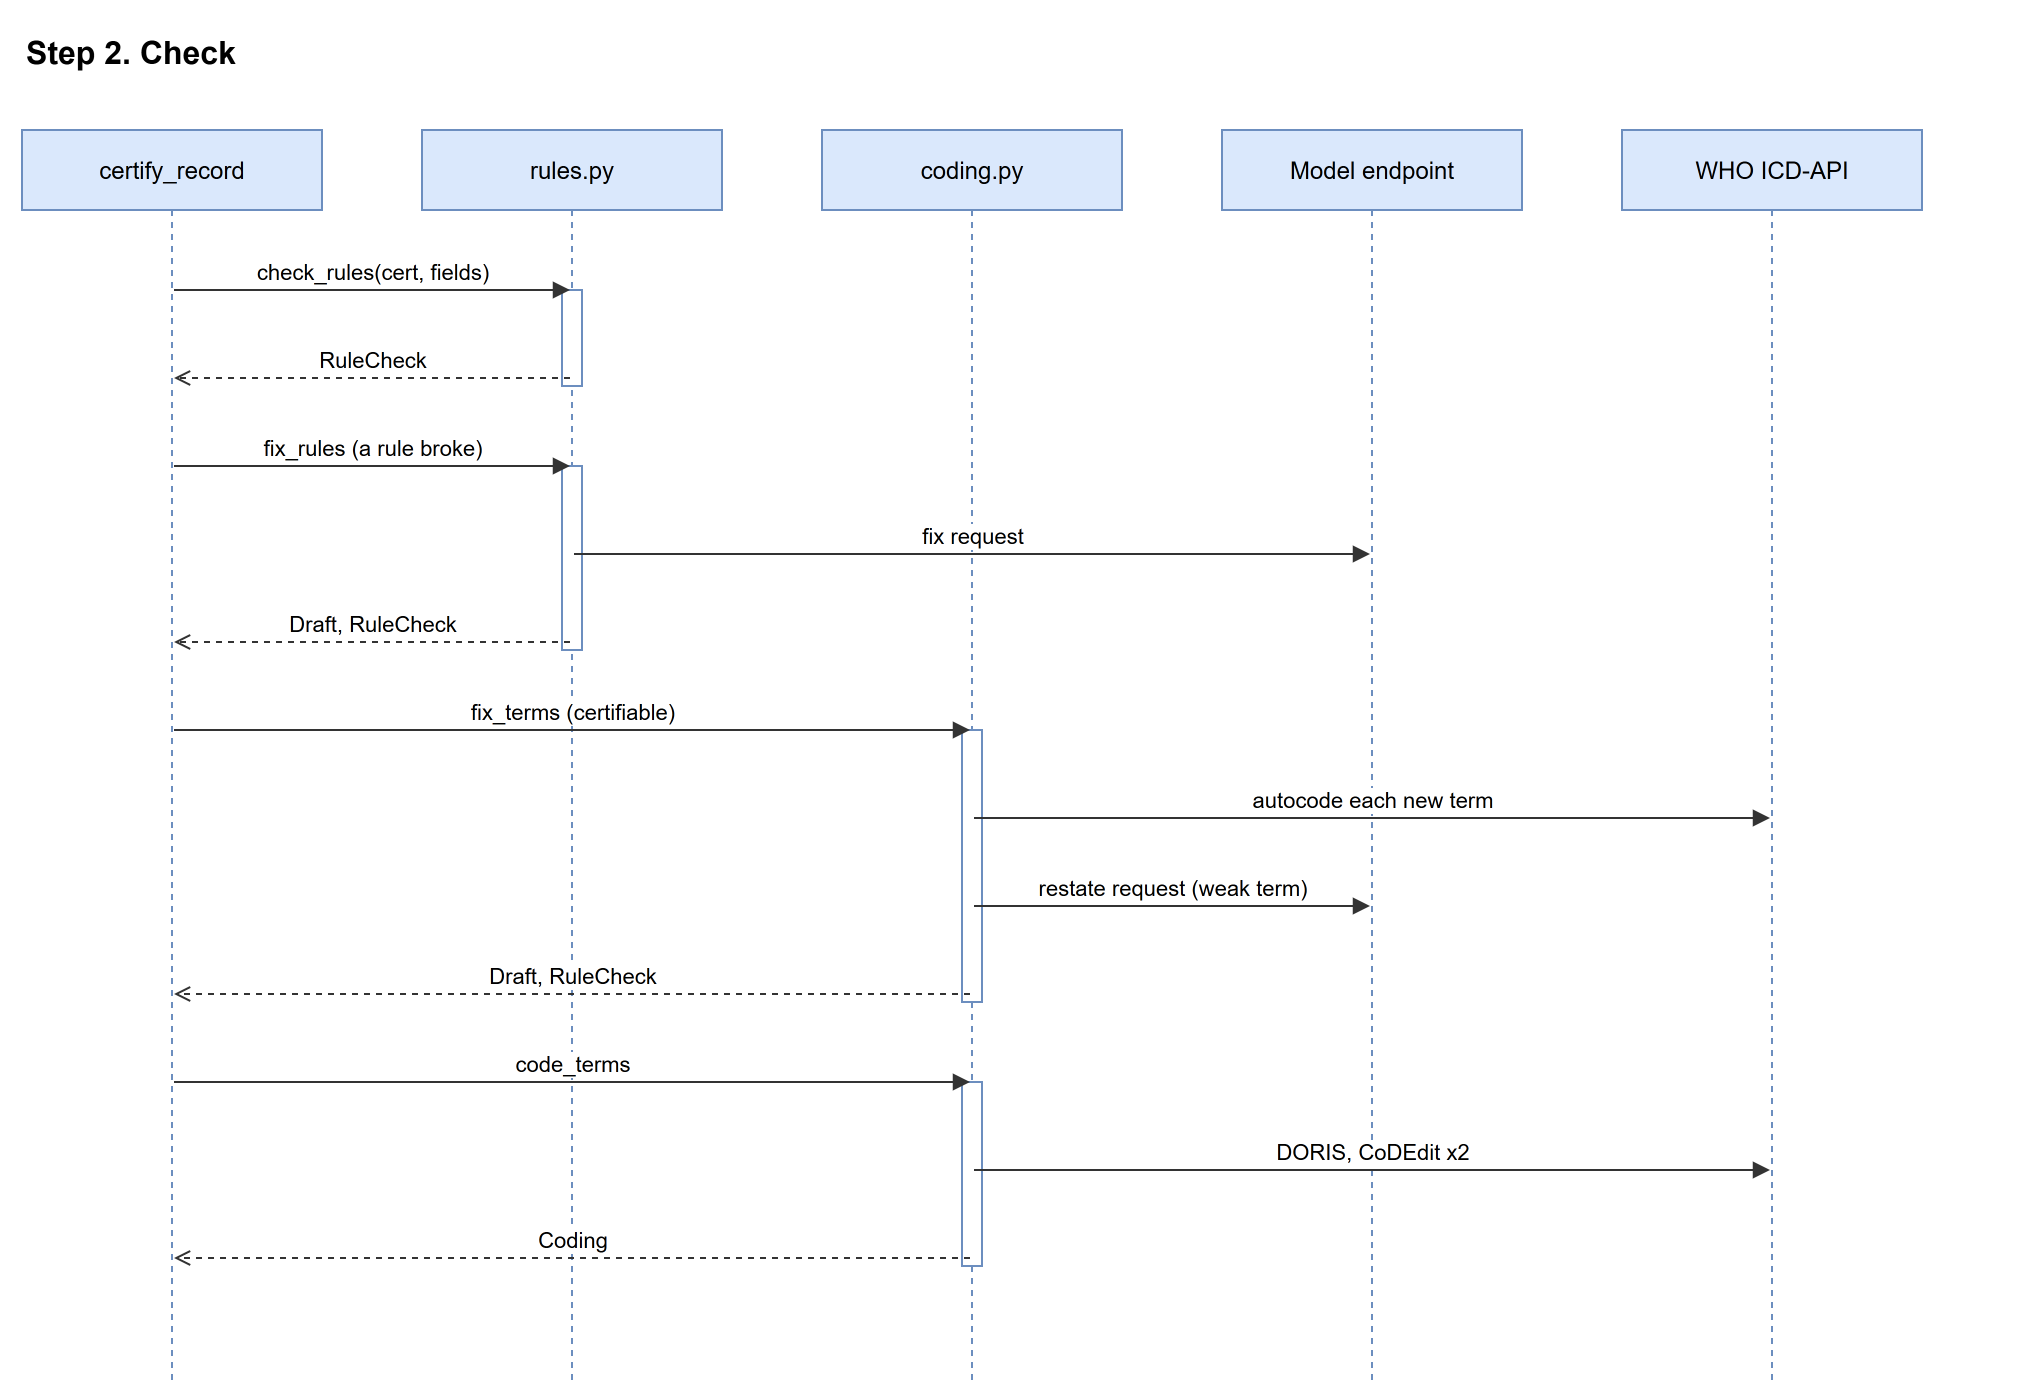

The diagram above was exported from draw.io. Its source (the exported page's mxGraphModel, read from the mxfile embedded in the PNG):
<mxGraphModel>
  <root>
    <mxCell id="0" />
    <mxCell id="1" parent="0" />
    <mxCell id="2" value="certify_record" style="shape=umlLifeline;perimeter=lifelinePerimeter;whiteSpace=wrap;html=1;container=0;collapsible=0;recursiveResize=0;outlineConnect=0;size=40;fillColor=#dae8fc;strokeColor=#6c8ebf;" vertex="1" parent="1">
      <mxGeometry x="40" y="70" width="150" height="628" as="geometry" />
    </mxCell>
    <mxCell id="3" value="rules.py" style="shape=umlLifeline;perimeter=lifelinePerimeter;whiteSpace=wrap;html=1;container=0;collapsible=0;recursiveResize=0;outlineConnect=0;size=40;fillColor=#dae8fc;strokeColor=#6c8ebf;" vertex="1" parent="1">
      <mxGeometry x="240" y="70" width="150" height="628" as="geometry" />
    </mxCell>
    <mxCell id="4" value="coding.py" style="shape=umlLifeline;perimeter=lifelinePerimeter;whiteSpace=wrap;html=1;container=0;collapsible=0;recursiveResize=0;outlineConnect=0;size=40;fillColor=#dae8fc;strokeColor=#6c8ebf;" vertex="1" parent="1">
      <mxGeometry x="440" y="70" width="150" height="628" as="geometry" />
    </mxCell>
    <mxCell id="5" value="Model endpoint" style="shape=umlLifeline;perimeter=lifelinePerimeter;whiteSpace=wrap;html=1;container=0;collapsible=0;recursiveResize=0;outlineConnect=0;size=40;fillColor=#dae8fc;strokeColor=#6c8ebf;" vertex="1" parent="1">
      <mxGeometry x="640" y="70" width="150" height="628" as="geometry" />
    </mxCell>
    <mxCell id="6" value="WHO ICD-API" style="shape=umlLifeline;perimeter=lifelinePerimeter;whiteSpace=wrap;html=1;container=0;collapsible=0;recursiveResize=0;outlineConnect=0;size=40;fillColor=#dae8fc;strokeColor=#6c8ebf;" vertex="1" parent="1">
      <mxGeometry x="840" y="70" width="150" height="628" as="geometry" />
    </mxCell>
    <mxCell id="7" value="Step 2. Check" style="text;html=1;fontSize=16;fontStyle=1;" vertex="1" parent="1">
      <mxGeometry x="40" y="15" width="1000" height="30" as="geometry" />
    </mxCell>
    <mxCell id="8" value="" style="html=1;points=[];perimeter=orthogonalPerimeter;fillColor=#ffffff;strokeColor=#6c8ebf;" vertex="1" parent="1">
      <mxGeometry x="310" y="150" width="10" height="48" as="geometry" />
    </mxCell>
    <mxCell id="9" value="" style="html=1;points=[];perimeter=orthogonalPerimeter;fillColor=#ffffff;strokeColor=#6c8ebf;" vertex="1" parent="1">
      <mxGeometry x="310" y="238" width="10" height="92" as="geometry" />
    </mxCell>
    <mxCell id="10" value="" style="html=1;points=[];perimeter=orthogonalPerimeter;fillColor=#ffffff;strokeColor=#6c8ebf;" vertex="1" parent="1">
      <mxGeometry x="510" y="370" width="10" height="136" as="geometry" />
    </mxCell>
    <mxCell id="11" value="" style="html=1;points=[];perimeter=orthogonalPerimeter;fillColor=#ffffff;strokeColor=#6c8ebf;" vertex="1" parent="1">
      <mxGeometry x="510" y="546" width="10" height="92" as="geometry" />
    </mxCell>
    <mxCell id="12" value="" style="strokeColor=none;fillColor=none;" vertex="1" parent="1">
      <mxGeometry x="114" y="149" width="2" height="2" as="geometry" />
    </mxCell>
    <mxCell id="13" value="" style="strokeColor=none;fillColor=none;" vertex="1" parent="1">
      <mxGeometry x="314" y="149" width="2" height="2" as="geometry" />
    </mxCell>
    <mxCell id="14" value="check_rules(cert, fields)" style="edgeStyle=none;html=1;rounded=1;endArrow=block;strokeColor=#333333;verticalAlign=bottom;fontSize=11;" edge="1" parent="1" source="12" target="13">
      <mxGeometry relative="1" as="geometry" />
    </mxCell>
    <mxCell id="15" value="" style="strokeColor=none;fillColor=none;" vertex="1" parent="1">
      <mxGeometry x="314" y="193" width="2" height="2" as="geometry" />
    </mxCell>
    <mxCell id="16" value="" style="strokeColor=none;fillColor=none;" vertex="1" parent="1">
      <mxGeometry x="114" y="193" width="2" height="2" as="geometry" />
    </mxCell>
    <mxCell id="17" value="RuleCheck" style="edgeStyle=none;html=1;rounded=1;endArrow=block;strokeColor=#333333;verticalAlign=bottom;fontSize=11;dashed=1;endArrow=open;" edge="1" parent="1" source="15" target="16">
      <mxGeometry relative="1" as="geometry" />
    </mxCell>
    <mxCell id="18" value="" style="strokeColor=none;fillColor=none;" vertex="1" parent="1">
      <mxGeometry x="114" y="237" width="2" height="2" as="geometry" />
    </mxCell>
    <mxCell id="19" value="" style="strokeColor=none;fillColor=none;" vertex="1" parent="1">
      <mxGeometry x="314" y="237" width="2" height="2" as="geometry" />
    </mxCell>
    <mxCell id="20" value="fix_rules (a rule broke)" style="edgeStyle=none;html=1;rounded=1;endArrow=block;strokeColor=#333333;verticalAlign=bottom;fontSize=11;" edge="1" parent="1" source="18" target="19">
      <mxGeometry relative="1" as="geometry" />
    </mxCell>
    <mxCell id="21" value="" style="strokeColor=none;fillColor=none;" vertex="1" parent="1">
      <mxGeometry x="314" y="281" width="2" height="2" as="geometry" />
    </mxCell>
    <mxCell id="22" value="" style="strokeColor=none;fillColor=none;" vertex="1" parent="1">
      <mxGeometry x="714" y="281" width="2" height="2" as="geometry" />
    </mxCell>
    <mxCell id="23" value="fix request" style="edgeStyle=none;html=1;rounded=1;endArrow=block;strokeColor=#333333;verticalAlign=bottom;fontSize=11;" edge="1" parent="1" source="21" target="22">
      <mxGeometry relative="1" as="geometry" />
    </mxCell>
    <mxCell id="24" value="" style="strokeColor=none;fillColor=none;" vertex="1" parent="1">
      <mxGeometry x="314" y="325" width="2" height="2" as="geometry" />
    </mxCell>
    <mxCell id="25" value="" style="strokeColor=none;fillColor=none;" vertex="1" parent="1">
      <mxGeometry x="114" y="325" width="2" height="2" as="geometry" />
    </mxCell>
    <mxCell id="26" value="Draft, RuleCheck" style="edgeStyle=none;html=1;rounded=1;endArrow=block;strokeColor=#333333;verticalAlign=bottom;fontSize=11;dashed=1;endArrow=open;" edge="1" parent="1" source="24" target="25">
      <mxGeometry relative="1" as="geometry" />
    </mxCell>
    <mxCell id="27" value="" style="strokeColor=none;fillColor=none;" vertex="1" parent="1">
      <mxGeometry x="114" y="369" width="2" height="2" as="geometry" />
    </mxCell>
    <mxCell id="28" value="" style="strokeColor=none;fillColor=none;" vertex="1" parent="1">
      <mxGeometry x="514" y="369" width="2" height="2" as="geometry" />
    </mxCell>
    <mxCell id="29" value="fix_terms (certifiable)" style="edgeStyle=none;html=1;rounded=1;endArrow=block;strokeColor=#333333;verticalAlign=bottom;fontSize=11;" edge="1" parent="1" source="27" target="28">
      <mxGeometry relative="1" as="geometry" />
    </mxCell>
    <mxCell id="30" value="" style="strokeColor=none;fillColor=none;" vertex="1" parent="1">
      <mxGeometry x="514" y="413" width="2" height="2" as="geometry" />
    </mxCell>
    <mxCell id="31" value="" style="strokeColor=none;fillColor=none;" vertex="1" parent="1">
      <mxGeometry x="914" y="413" width="2" height="2" as="geometry" />
    </mxCell>
    <mxCell id="32" value="autocode each new term" style="edgeStyle=none;html=1;rounded=1;endArrow=block;strokeColor=#333333;verticalAlign=bottom;fontSize=11;" edge="1" parent="1" source="30" target="31">
      <mxGeometry relative="1" as="geometry" />
    </mxCell>
    <mxCell id="33" value="" style="strokeColor=none;fillColor=none;" vertex="1" parent="1">
      <mxGeometry x="514" y="457" width="2" height="2" as="geometry" />
    </mxCell>
    <mxCell id="34" value="" style="strokeColor=none;fillColor=none;" vertex="1" parent="1">
      <mxGeometry x="714" y="457" width="2" height="2" as="geometry" />
    </mxCell>
    <mxCell id="35" value="restate request (weak term)" style="edgeStyle=none;html=1;rounded=1;endArrow=block;strokeColor=#333333;verticalAlign=bottom;fontSize=11;" edge="1" parent="1" source="33" target="34">
      <mxGeometry relative="1" as="geometry" />
    </mxCell>
    <mxCell id="36" value="" style="strokeColor=none;fillColor=none;" vertex="1" parent="1">
      <mxGeometry x="514" y="501" width="2" height="2" as="geometry" />
    </mxCell>
    <mxCell id="37" value="" style="strokeColor=none;fillColor=none;" vertex="1" parent="1">
      <mxGeometry x="114" y="501" width="2" height="2" as="geometry" />
    </mxCell>
    <mxCell id="38" value="Draft, RuleCheck" style="edgeStyle=none;html=1;rounded=1;endArrow=block;strokeColor=#333333;verticalAlign=bottom;fontSize=11;dashed=1;endArrow=open;" edge="1" parent="1" source="36" target="37">
      <mxGeometry relative="1" as="geometry" />
    </mxCell>
    <mxCell id="39" value="" style="strokeColor=none;fillColor=none;" vertex="1" parent="1">
      <mxGeometry x="114" y="545" width="2" height="2" as="geometry" />
    </mxCell>
    <mxCell id="40" value="" style="strokeColor=none;fillColor=none;" vertex="1" parent="1">
      <mxGeometry x="514" y="545" width="2" height="2" as="geometry" />
    </mxCell>
    <mxCell id="41" value="code_terms" style="edgeStyle=none;html=1;rounded=1;endArrow=block;strokeColor=#333333;verticalAlign=bottom;fontSize=11;" edge="1" parent="1" source="39" target="40">
      <mxGeometry relative="1" as="geometry" />
    </mxCell>
    <mxCell id="42" value="" style="strokeColor=none;fillColor=none;" vertex="1" parent="1">
      <mxGeometry x="514" y="589" width="2" height="2" as="geometry" />
    </mxCell>
    <mxCell id="43" value="" style="strokeColor=none;fillColor=none;" vertex="1" parent="1">
      <mxGeometry x="914" y="589" width="2" height="2" as="geometry" />
    </mxCell>
    <mxCell id="44" value="DORIS, CoDEdit x2" style="edgeStyle=none;html=1;rounded=1;endArrow=block;strokeColor=#333333;verticalAlign=bottom;fontSize=11;" edge="1" parent="1" source="42" target="43">
      <mxGeometry relative="1" as="geometry" />
    </mxCell>
    <mxCell id="45" value="" style="strokeColor=none;fillColor=none;" vertex="1" parent="1">
      <mxGeometry x="514" y="633" width="2" height="2" as="geometry" />
    </mxCell>
    <mxCell id="46" value="" style="strokeColor=none;fillColor=none;" vertex="1" parent="1">
      <mxGeometry x="114" y="633" width="2" height="2" as="geometry" />
    </mxCell>
    <mxCell id="47" value="Coding" style="edgeStyle=none;html=1;rounded=1;endArrow=block;strokeColor=#333333;verticalAlign=bottom;fontSize=11;dashed=1;endArrow=open;" edge="1" parent="1" source="45" target="46">
      <mxGeometry relative="1" as="geometry" />
    </mxCell>
  </root>
</mxGraphModel>